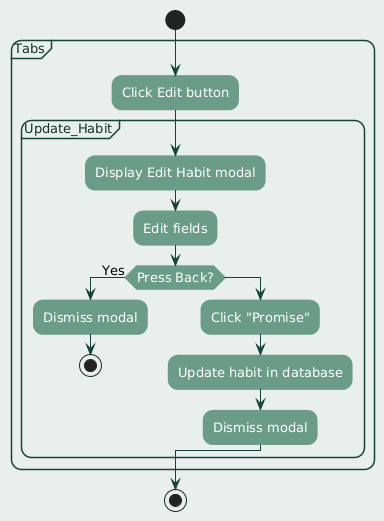

The diagram above was rendered by PlantUML. Its source (embedded in the PNG):
@startuml
' ========== FONT AND LAYOUT ==========
skinparam defaultFontName "Century Gothic"
skinparam defaultFontSize 13
skinparam defaultTextAlignment center

skinparam backgroundColor #e9efec
skinparam shadowing false
skinparam roundcorner 20

' ========== ACTIVITY DIAGRAM COLORS ==========
skinparam activity {
  BackgroundColor #6a9c89
  BorderColor #6a9c89
  FontColor #FFFFFF
}

skinparam arrowColor #16423c

' ========== NOTES ==========
skinparam note {
  BackgroundColor #e8f5f0
  BorderColor #6a9c89
  FontColor #123123
}

' ========== PARTITIONS / SWIMLANES ==========
skinparam PartitionBackgroundColor #e9efec
skinparam PartitionBorderColor #16423c
skinparam PartitionFontColor #123123

' ========== CLASS STYLING (if used) ==========
skinparam class {
  BackgroundColor #e8f5f0
  BorderColor #6a9c89
  FontColor #123123
}

' ========== ACTIVITY DIAGRAM ==========

' ========== STATE DIAGRAM COLORS ==========
skinparam state {
  BackgroundColor #6a9c89
  BorderColor #16423c
  FontColor #FFFFFF
}


start
partition Tabs {
    :Click Edit button;

    partition Update_Habit {
        :Display Edit Habit modal;
        :Edit fields;
        if (Press Back?) then (Yes)
            :Dismiss modal;
            stop
        else
            :Click "Promise";
            :Update habit in database;
            :Dismiss modal;
        endif
    }
}
stop
@enduml